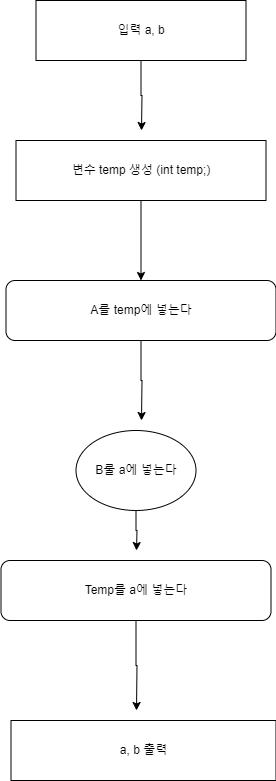

The diagram above was exported from draw.io. Its source (the exported page's mxGraphModel, read from the mxfile embedded in the PNG):
<mxGraphModel dx="1434" dy="780" grid="1" gridSize="10" guides="1" tooltips="1" connect="1" arrows="1" fold="1" page="1" pageScale="1" pageWidth="827" pageHeight="1169" math="0" shadow="0">
  <root>
    <mxCell id="0" />
    <mxCell id="1" parent="0" />
    <mxCell id="nlr28ZlLyvu4G-ovqbZX-18" style="edgeStyle=orthogonalEdgeStyle;rounded=0;orthogonalLoop=1;jettySize=auto;html=1;exitX=0.5;exitY=1;exitDx=0;exitDy=0;entryX=0.5;entryY=0;entryDx=0;entryDy=0;" edge="1" parent="1" source="nlr28ZlLyvu4G-ovqbZX-1" target="nlr28ZlLyvu4G-ovqbZX-2">
      <mxGeometry relative="1" as="geometry" />
    </mxCell>
    <mxCell id="nlr28ZlLyvu4G-ovqbZX-1" value="변수 temp 생성 (int temp;)" style="rounded=0;whiteSpace=wrap;html=1;" vertex="1" parent="1">
      <mxGeometry x="57.5" y="210" width="250" height="60" as="geometry" />
    </mxCell>
    <mxCell id="nlr28ZlLyvu4G-ovqbZX-19" style="edgeStyle=orthogonalEdgeStyle;rounded=0;orthogonalLoop=1;jettySize=auto;html=1;exitX=0.5;exitY=1;exitDx=0;exitDy=0;" edge="1" parent="1" source="nlr28ZlLyvu4G-ovqbZX-2">
      <mxGeometry relative="1" as="geometry">
        <mxPoint x="183" y="490" as="targetPoint" />
      </mxGeometry>
    </mxCell>
    <mxCell id="nlr28ZlLyvu4G-ovqbZX-2" value="A를 temp에 넣는다" style="rounded=1;whiteSpace=wrap;html=1;" vertex="1" parent="1">
      <mxGeometry x="47.5" y="350" width="270" height="60" as="geometry" />
    </mxCell>
    <mxCell id="nlr28ZlLyvu4G-ovqbZX-20" style="edgeStyle=orthogonalEdgeStyle;rounded=0;orthogonalLoop=1;jettySize=auto;html=1;exitX=0.5;exitY=1;exitDx=0;exitDy=0;" edge="1" parent="1" source="nlr28ZlLyvu4G-ovqbZX-4">
      <mxGeometry relative="1" as="geometry">
        <mxPoint x="178" y="620" as="targetPoint" />
      </mxGeometry>
    </mxCell>
    <mxCell id="nlr28ZlLyvu4G-ovqbZX-4" value="B룰 a에 넣는다" style="ellipse;whiteSpace=wrap;html=1;" vertex="1" parent="1">
      <mxGeometry x="117.5" y="500" width="120" height="80" as="geometry" />
    </mxCell>
    <mxCell id="nlr28ZlLyvu4G-ovqbZX-21" style="edgeStyle=orthogonalEdgeStyle;rounded=0;orthogonalLoop=1;jettySize=auto;html=1;exitX=0.5;exitY=1;exitDx=0;exitDy=0;" edge="1" parent="1" source="nlr28ZlLyvu4G-ovqbZX-5">
      <mxGeometry relative="1" as="geometry">
        <mxPoint x="178" y="780" as="targetPoint" />
      </mxGeometry>
    </mxCell>
    <mxCell id="nlr28ZlLyvu4G-ovqbZX-5" value="Temp를 a에 넣는다" style="rounded=1;whiteSpace=wrap;html=1;" vertex="1" parent="1">
      <mxGeometry x="42.5" y="630" width="270" height="60" as="geometry" />
    </mxCell>
    <mxCell id="nlr28ZlLyvu4G-ovqbZX-6" value="a, b 출력" style="rounded=0;whiteSpace=wrap;html=1;" vertex="1" parent="1">
      <mxGeometry x="52.5" y="790" width="265" height="60" as="geometry" />
    </mxCell>
    <mxCell id="nlr28ZlLyvu4G-ovqbZX-17" style="edgeStyle=orthogonalEdgeStyle;rounded=0;orthogonalLoop=1;jettySize=auto;html=1;exitX=0.5;exitY=1;exitDx=0;exitDy=0;" edge="1" parent="1" source="nlr28ZlLyvu4G-ovqbZX-16">
      <mxGeometry relative="1" as="geometry">
        <mxPoint x="183" y="200" as="targetPoint" />
      </mxGeometry>
    </mxCell>
    <mxCell id="nlr28ZlLyvu4G-ovqbZX-16" value="입력 a, b" style="rounded=0;whiteSpace=wrap;html=1;" vertex="1" parent="1">
      <mxGeometry x="77.5" y="70" width="210" height="60" as="geometry" />
    </mxCell>
  </root>
</mxGraphModel>